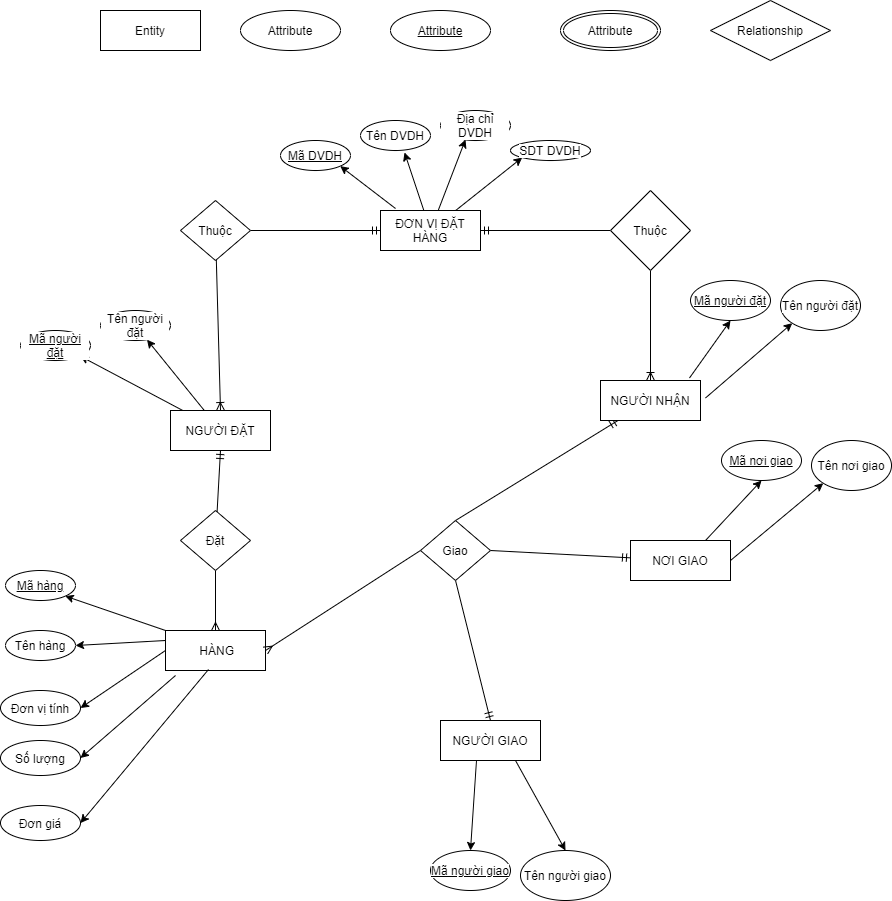

The diagram above was exported from draw.io. Its source (the exported page's mxGraphModel, read from the mxfile embedded in the PNG):
<mxGraphModel dx="1718" dy="450" grid="1" gridSize="10" guides="1" tooltips="1" connect="1" arrows="1" fold="1" page="1" pageScale="1" pageWidth="850" pageHeight="1100" math="0" shadow="0" extFonts="Permanent Marker^https://fonts.googleapis.com/css?family=Permanent+Marker">
  <root>
    <mxCell id="0" />
    <mxCell id="1" parent="0" />
    <mxCell id="m4ZS2Yp8XHD04F4ujHx7-2" value="Attribute" style="ellipse;whiteSpace=wrap;html=1;align=center;fontColor=default;strokeColor=default;fillColor=default;" vertex="1" parent="1">
      <mxGeometry x="-320" y="20" width="100" height="40" as="geometry" />
    </mxCell>
    <mxCell id="m4ZS2Yp8XHD04F4ujHx7-3" value="Attribute" style="ellipse;whiteSpace=wrap;html=1;align=center;fontStyle=4;fontColor=default;strokeColor=default;fillColor=default;" vertex="1" parent="1">
      <mxGeometry x="-170" y="20" width="100" height="40" as="geometry" />
    </mxCell>
    <mxCell id="m4ZS2Yp8XHD04F4ujHx7-4" value="Entity" style="whiteSpace=wrap;html=1;align=center;fontColor=default;strokeColor=default;fillColor=default;" vertex="1" parent="1">
      <mxGeometry x="-460" y="20" width="100" height="40" as="geometry" />
    </mxCell>
    <mxCell id="m4ZS2Yp8XHD04F4ujHx7-5" value="Relationship" style="shape=rhombus;perimeter=rhombusPerimeter;whiteSpace=wrap;html=1;align=center;fontColor=default;strokeColor=default;fillColor=default;" vertex="1" parent="1">
      <mxGeometry x="150" y="10" width="120" height="60" as="geometry" />
    </mxCell>
    <mxCell id="m4ZS2Yp8XHD04F4ujHx7-6" value="Attribute" style="ellipse;shape=doubleEllipse;margin=3;whiteSpace=wrap;html=1;align=center;fontColor=default;strokeColor=default;fillColor=default;" vertex="1" parent="1">
      <mxGeometry y="20" width="100" height="40" as="geometry" />
    </mxCell>
    <mxCell id="m4ZS2Yp8XHD04F4ujHx7-20" style="rounded=0;orthogonalLoop=1;jettySize=auto;html=1;exitX=0.15;exitY=-0.05;exitDx=0;exitDy=0;entryX=1;entryY=1;entryDx=0;entryDy=0;fontColor=default;strokeColor=default;labelBackgroundColor=default;exitPerimeter=0;fillColor=default;" edge="1" parent="1" source="m4ZS2Yp8XHD04F4ujHx7-7" target="m4ZS2Yp8XHD04F4ujHx7-14">
      <mxGeometry relative="1" as="geometry" />
    </mxCell>
    <mxCell id="m4ZS2Yp8XHD04F4ujHx7-21" style="rounded=0;orthogonalLoop=1;jettySize=auto;html=1;entryX=0.629;entryY=1.067;entryDx=0;entryDy=0;entryPerimeter=0;fontColor=default;strokeColor=default;labelBackgroundColor=default;fillColor=default;" edge="1" parent="1" source="m4ZS2Yp8XHD04F4ujHx7-7" target="m4ZS2Yp8XHD04F4ujHx7-15">
      <mxGeometry relative="1" as="geometry" />
    </mxCell>
    <mxCell id="m4ZS2Yp8XHD04F4ujHx7-22" style="rounded=0;orthogonalLoop=1;jettySize=auto;html=1;entryX=0.357;entryY=0.967;entryDx=0;entryDy=0;entryPerimeter=0;fontColor=default;strokeColor=default;labelBackgroundColor=default;fillColor=default;" edge="1" parent="1" source="m4ZS2Yp8XHD04F4ujHx7-7" target="m4ZS2Yp8XHD04F4ujHx7-16">
      <mxGeometry relative="1" as="geometry" />
    </mxCell>
    <mxCell id="m4ZS2Yp8XHD04F4ujHx7-23" style="rounded=0;orthogonalLoop=1;jettySize=auto;html=1;entryX=0;entryY=1;entryDx=0;entryDy=0;fontColor=default;strokeColor=default;labelBackgroundColor=default;fillColor=default;" edge="1" parent="1" source="m4ZS2Yp8XHD04F4ujHx7-7" target="m4ZS2Yp8XHD04F4ujHx7-17">
      <mxGeometry relative="1" as="geometry" />
    </mxCell>
    <mxCell id="m4ZS2Yp8XHD04F4ujHx7-27" style="edgeStyle=none;rounded=0;orthogonalLoop=1;jettySize=auto;html=1;entryX=1;entryY=0.5;entryDx=0;entryDy=0;labelBackgroundColor=default;fontColor=default;strokeColor=default;startArrow=ERmandOne;startFill=0;endArrow=none;endFill=0;fillColor=default;" edge="1" parent="1" source="m4ZS2Yp8XHD04F4ujHx7-7" target="m4ZS2Yp8XHD04F4ujHx7-24">
      <mxGeometry relative="1" as="geometry" />
    </mxCell>
    <mxCell id="m4ZS2Yp8XHD04F4ujHx7-7" value="ĐƠN VỊ ĐẶT HÀNG" style="whiteSpace=wrap;html=1;align=center;fontColor=default;strokeColor=default;fillColor=default;labelBackgroundColor=default;" vertex="1" parent="1">
      <mxGeometry x="-180" y="220" width="100" height="40" as="geometry" />
    </mxCell>
    <mxCell id="m4ZS2Yp8XHD04F4ujHx7-9" value="&amp;nbsp;HÀNG" style="whiteSpace=wrap;html=1;align=center;fontColor=default;strokeColor=default;fillColor=default;labelBackgroundColor=default;" vertex="1" parent="1">
      <mxGeometry x="-395" y="640" width="100" height="40" as="geometry" />
    </mxCell>
    <mxCell id="m4ZS2Yp8XHD04F4ujHx7-34" style="edgeStyle=none;rounded=0;orthogonalLoop=1;jettySize=auto;html=1;entryX=1;entryY=1;entryDx=0;entryDy=0;labelBackgroundColor=default;fontColor=default;startArrow=none;startFill=0;endArrow=classic;endFill=1;strokeColor=default;fillColor=default;" edge="1" parent="1" source="m4ZS2Yp8XHD04F4ujHx7-10" target="m4ZS2Yp8XHD04F4ujHx7-32">
      <mxGeometry relative="1" as="geometry" />
    </mxCell>
    <mxCell id="m4ZS2Yp8XHD04F4ujHx7-35" style="edgeStyle=none;rounded=0;orthogonalLoop=1;jettySize=auto;html=1;labelBackgroundColor=default;fontColor=default;startArrow=none;startFill=0;endArrow=classic;endFill=1;strokeColor=default;fillColor=default;" edge="1" parent="1" source="m4ZS2Yp8XHD04F4ujHx7-10" target="m4ZS2Yp8XHD04F4ujHx7-33">
      <mxGeometry relative="1" as="geometry" />
    </mxCell>
    <mxCell id="m4ZS2Yp8XHD04F4ujHx7-42" style="edgeStyle=none;rounded=0;orthogonalLoop=1;jettySize=auto;html=1;exitX=0.5;exitY=1;exitDx=0;exitDy=0;labelBackgroundColor=default;fontColor=default;startArrow=ERmandOne;startFill=0;endArrow=none;endFill=0;strokeColor=default;fillColor=default;" edge="1" parent="1" source="m4ZS2Yp8XHD04F4ujHx7-10" target="m4ZS2Yp8XHD04F4ujHx7-41">
      <mxGeometry relative="1" as="geometry" />
    </mxCell>
    <mxCell id="m4ZS2Yp8XHD04F4ujHx7-10" value="NGƯỜI ĐẶT" style="whiteSpace=wrap;html=1;align=center;fontColor=default;strokeColor=default;fillColor=default;labelBackgroundColor=default;" vertex="1" parent="1">
      <mxGeometry x="-390" y="420" width="100" height="40" as="geometry" />
    </mxCell>
    <mxCell id="m4ZS2Yp8XHD04F4ujHx7-69" style="edgeStyle=none;rounded=0;orthogonalLoop=1;jettySize=auto;html=1;exitX=0.5;exitY=0;exitDx=0;exitDy=0;entryX=0.5;entryY=1;entryDx=0;entryDy=0;labelBackgroundColor=default;fontColor=default;startArrow=ERmandOne;startFill=0;endArrow=none;endFill=0;strokeColor=default;fillColor=default;" edge="1" parent="1" source="m4ZS2Yp8XHD04F4ujHx7-11" target="m4ZS2Yp8XHD04F4ujHx7-60">
      <mxGeometry relative="1" as="geometry" />
    </mxCell>
    <mxCell id="m4ZS2Yp8XHD04F4ujHx7-11" value="NGƯỜI GIAO" style="whiteSpace=wrap;html=1;align=center;fontColor=default;strokeColor=default;fillColor=default;labelBackgroundColor=default;" vertex="1" parent="1">
      <mxGeometry x="-120" y="730" width="100" height="40" as="geometry" />
    </mxCell>
    <mxCell id="m4ZS2Yp8XHD04F4ujHx7-71" style="edgeStyle=none;rounded=0;orthogonalLoop=1;jettySize=auto;html=1;entryX=0.5;entryY=0;entryDx=0;entryDy=0;labelBackgroundColor=default;fontColor=default;startArrow=ERmandOne;startFill=0;endArrow=none;endFill=0;strokeColor=default;fillColor=default;" edge="1" parent="1" source="m4ZS2Yp8XHD04F4ujHx7-12" target="m4ZS2Yp8XHD04F4ujHx7-60">
      <mxGeometry relative="1" as="geometry" />
    </mxCell>
    <mxCell id="m4ZS2Yp8XHD04F4ujHx7-12" value="NGƯỜI NHẬN" style="whiteSpace=wrap;html=1;align=center;fontColor=default;strokeColor=default;fillColor=default;labelBackgroundColor=default;" vertex="1" parent="1">
      <mxGeometry x="40" y="390" width="100" height="40" as="geometry" />
    </mxCell>
    <mxCell id="m4ZS2Yp8XHD04F4ujHx7-70" style="edgeStyle=none;rounded=0;orthogonalLoop=1;jettySize=auto;html=1;entryX=1;entryY=0.5;entryDx=0;entryDy=0;labelBackgroundColor=default;fontColor=default;startArrow=ERmandOne;startFill=0;endArrow=none;endFill=0;strokeColor=default;fillColor=default;" edge="1" parent="1" source="m4ZS2Yp8XHD04F4ujHx7-13" target="m4ZS2Yp8XHD04F4ujHx7-60">
      <mxGeometry relative="1" as="geometry" />
    </mxCell>
    <mxCell id="m4ZS2Yp8XHD04F4ujHx7-13" value="NƠI GIAO" style="whiteSpace=wrap;html=1;align=center;fontColor=default;strokeColor=default;fillColor=default;labelBackgroundColor=default;" vertex="1" parent="1">
      <mxGeometry x="70" y="550" width="100" height="40" as="geometry" />
    </mxCell>
    <mxCell id="m4ZS2Yp8XHD04F4ujHx7-14" value="Mã DVDH" style="ellipse;whiteSpace=wrap;html=1;align=center;fontStyle=4;fontColor=default;strokeColor=default;fillColor=default;labelBackgroundColor=default;" vertex="1" parent="1">
      <mxGeometry x="-280" y="150" width="70" height="30" as="geometry" />
    </mxCell>
    <mxCell id="m4ZS2Yp8XHD04F4ujHx7-15" value="Tên DVDH" style="ellipse;whiteSpace=wrap;html=1;align=center;fontColor=default;strokeColor=default;fillColor=default;labelBackgroundColor=default;" vertex="1" parent="1">
      <mxGeometry x="-200" y="130" width="70" height="30" as="geometry" />
    </mxCell>
    <mxCell id="m4ZS2Yp8XHD04F4ujHx7-16" value="Địa chỉ DVDH" style="ellipse;whiteSpace=wrap;html=1;align=center;fontColor=default;strokeColor=default;fillColor=default;labelBackgroundColor=default;" vertex="1" parent="1">
      <mxGeometry x="-120" y="120" width="70" height="30" as="geometry" />
    </mxCell>
    <mxCell id="m4ZS2Yp8XHD04F4ujHx7-17" value="SDT DVDH" style="ellipse;whiteSpace=wrap;html=1;align=center;fontColor=default;strokeColor=default;fillColor=default;labelBackgroundColor=default;" vertex="1" parent="1">
      <mxGeometry x="-50" y="150" width="80" height="20" as="geometry" />
    </mxCell>
    <mxCell id="m4ZS2Yp8XHD04F4ujHx7-28" style="edgeStyle=none;rounded=0;orthogonalLoop=1;jettySize=auto;html=1;entryX=0.5;entryY=0;entryDx=0;entryDy=0;labelBackgroundColor=default;fontColor=default;startArrow=none;startFill=0;strokeColor=default;endArrow=ERoneToMany;endFill=0;fillColor=default;" edge="1" parent="1" source="m4ZS2Yp8XHD04F4ujHx7-24" target="m4ZS2Yp8XHD04F4ujHx7-10">
      <mxGeometry relative="1" as="geometry" />
    </mxCell>
    <mxCell id="m4ZS2Yp8XHD04F4ujHx7-24" value="Thuộc" style="rhombus;whiteSpace=wrap;html=1;fillColor=default;strokeColor=default;fontColor=default;labelBackgroundColor=default;" vertex="1" parent="1">
      <mxGeometry x="-380" y="210" width="70" height="60" as="geometry" />
    </mxCell>
    <mxCell id="m4ZS2Yp8XHD04F4ujHx7-26" style="edgeStyle=none;rounded=0;orthogonalLoop=1;jettySize=auto;html=1;entryX=1;entryY=0.5;entryDx=0;entryDy=0;labelBackgroundColor=default;fontColor=default;strokeColor=default;fillColor=default;" edge="1" parent="1" source="m4ZS2Yp8XHD04F4ujHx7-24" target="m4ZS2Yp8XHD04F4ujHx7-24">
      <mxGeometry relative="1" as="geometry" />
    </mxCell>
    <mxCell id="m4ZS2Yp8XHD04F4ujHx7-29" style="edgeStyle=none;rounded=0;orthogonalLoop=1;jettySize=auto;html=1;entryX=0;entryY=0.5;entryDx=0;entryDy=0;labelBackgroundColor=default;fontColor=default;strokeColor=default;startArrow=ERmandOne;startFill=0;endArrow=none;endFill=0;exitX=1;exitY=0.5;exitDx=0;exitDy=0;fillColor=default;" edge="1" parent="1" target="m4ZS2Yp8XHD04F4ujHx7-31" source="m4ZS2Yp8XHD04F4ujHx7-7">
      <mxGeometry relative="1" as="geometry">
        <mxPoint x="250" y="232.9411764705883" as="sourcePoint" />
      </mxGeometry>
    </mxCell>
    <mxCell id="m4ZS2Yp8XHD04F4ujHx7-30" style="edgeStyle=none;rounded=0;orthogonalLoop=1;jettySize=auto;html=1;entryX=0.5;entryY=0;entryDx=0;entryDy=0;labelBackgroundColor=default;fontColor=default;startArrow=none;startFill=0;strokeColor=default;endArrow=ERoneToMany;endFill=0;fillColor=default;" edge="1" parent="1" source="m4ZS2Yp8XHD04F4ujHx7-31">
      <mxGeometry relative="1" as="geometry">
        <mxPoint x="90" y="390" as="targetPoint" />
      </mxGeometry>
    </mxCell>
    <mxCell id="m4ZS2Yp8XHD04F4ujHx7-31" value="Thuộc" style="rhombus;whiteSpace=wrap;html=1;fillColor=default;strokeColor=default;fontColor=default;labelBackgroundColor=default;" vertex="1" parent="1">
      <mxGeometry x="50" y="200" width="80" height="80" as="geometry" />
    </mxCell>
    <mxCell id="m4ZS2Yp8XHD04F4ujHx7-32" value="Mã người đặt" style="ellipse;whiteSpace=wrap;html=1;align=center;fontStyle=4;fontColor=default;strokeColor=default;fillColor=default;labelBackgroundColor=default;" vertex="1" parent="1">
      <mxGeometry x="-540" y="340" width="70" height="30" as="geometry" />
    </mxCell>
    <mxCell id="m4ZS2Yp8XHD04F4ujHx7-33" value="Tên người đặt" style="ellipse;whiteSpace=wrap;html=1;align=center;fontColor=default;strokeColor=default;fillColor=default;labelBackgroundColor=default;" vertex="1" parent="1">
      <mxGeometry x="-460" y="320" width="70" height="30" as="geometry" />
    </mxCell>
    <mxCell id="m4ZS2Yp8XHD04F4ujHx7-36" style="edgeStyle=none;rounded=0;orthogonalLoop=1;jettySize=auto;html=1;entryX=0.5;entryY=1;entryDx=0;entryDy=0;labelBackgroundColor=default;fontColor=default;startArrow=none;startFill=0;endArrow=classic;endFill=1;strokeColor=default;fillColor=default;exitX=0.84;exitY=0;exitDx=0;exitDy=0;exitPerimeter=0;" edge="1" parent="1" target="m4ZS2Yp8XHD04F4ujHx7-38">
      <mxGeometry relative="1" as="geometry">
        <mxPoint x="129" y="387.5" as="sourcePoint" />
      </mxGeometry>
    </mxCell>
    <mxCell id="m4ZS2Yp8XHD04F4ujHx7-37" style="edgeStyle=none;rounded=0;orthogonalLoop=1;jettySize=auto;html=1;labelBackgroundColor=default;fontColor=default;startArrow=none;startFill=0;endArrow=classic;endFill=1;strokeColor=default;fillColor=default;exitX=1;exitY=0.5;exitDx=0;exitDy=0;entryX=0;entryY=1;entryDx=0;entryDy=0;" edge="1" parent="1" target="m4ZS2Yp8XHD04F4ujHx7-39">
      <mxGeometry relative="1" as="geometry">
        <mxPoint x="145" y="407.5" as="sourcePoint" />
      </mxGeometry>
    </mxCell>
    <mxCell id="m4ZS2Yp8XHD04F4ujHx7-38" value="Mã người đặt" style="ellipse;whiteSpace=wrap;html=1;align=center;fontStyle=4;fontColor=default;strokeColor=default;fillColor=default;labelBackgroundColor=default;" vertex="1" parent="1">
      <mxGeometry x="130" y="290" width="80" height="40" as="geometry" />
    </mxCell>
    <mxCell id="m4ZS2Yp8XHD04F4ujHx7-39" value="Tên người đặt" style="ellipse;whiteSpace=wrap;html=1;align=center;fontColor=default;strokeColor=default;fillColor=default;labelBackgroundColor=default;" vertex="1" parent="1">
      <mxGeometry x="220" y="290" width="80" height="50" as="geometry" />
    </mxCell>
    <mxCell id="m4ZS2Yp8XHD04F4ujHx7-43" style="edgeStyle=none;rounded=0;orthogonalLoop=1;jettySize=auto;html=1;entryX=0.5;entryY=0;entryDx=0;entryDy=0;labelBackgroundColor=default;fontColor=default;startArrow=none;startFill=0;endArrow=ERmany;endFill=0;strokeColor=default;fillColor=default;" edge="1" parent="1" source="m4ZS2Yp8XHD04F4ujHx7-41" target="m4ZS2Yp8XHD04F4ujHx7-9">
      <mxGeometry relative="1" as="geometry" />
    </mxCell>
    <mxCell id="m4ZS2Yp8XHD04F4ujHx7-41" value="Đặt" style="rhombus;whiteSpace=wrap;html=1;fillColor=default;strokeColor=default;fontColor=default;labelBackgroundColor=default;" vertex="1" parent="1">
      <mxGeometry x="-380" y="520" width="70" height="60" as="geometry" />
    </mxCell>
    <mxCell id="m4ZS2Yp8XHD04F4ujHx7-44" style="rounded=0;orthogonalLoop=1;jettySize=auto;html=1;exitX=0;exitY=0;exitDx=0;exitDy=0;entryX=1;entryY=1;entryDx=0;entryDy=0;fontColor=default;strokeColor=default;labelBackgroundColor=default;fillColor=default;" edge="1" parent="1" target="m4ZS2Yp8XHD04F4ujHx7-48" source="m4ZS2Yp8XHD04F4ujHx7-9">
      <mxGeometry relative="1" as="geometry">
        <mxPoint x="-435" y="608" as="sourcePoint" />
      </mxGeometry>
    </mxCell>
    <mxCell id="m4ZS2Yp8XHD04F4ujHx7-45" style="rounded=0;orthogonalLoop=1;jettySize=auto;html=1;entryX=1;entryY=0.5;entryDx=0;entryDy=0;fontColor=default;strokeColor=default;labelBackgroundColor=default;exitX=0;exitY=0.25;exitDx=0;exitDy=0;fillColor=default;" edge="1" parent="1" target="m4ZS2Yp8XHD04F4ujHx7-49" source="m4ZS2Yp8XHD04F4ujHx7-9">
      <mxGeometry relative="1" as="geometry">
        <mxPoint x="-406.6598281831002" y="610" as="sourcePoint" />
      </mxGeometry>
    </mxCell>
    <mxCell id="m4ZS2Yp8XHD04F4ujHx7-46" style="rounded=0;orthogonalLoop=1;jettySize=auto;html=1;entryX=1;entryY=0.5;entryDx=0;entryDy=0;fontColor=default;strokeColor=default;labelBackgroundColor=default;exitX=0;exitY=0.5;exitDx=0;exitDy=0;fillColor=default;" edge="1" parent="1" target="m4ZS2Yp8XHD04F4ujHx7-50" source="m4ZS2Yp8XHD04F4ujHx7-9">
      <mxGeometry relative="1" as="geometry">
        <mxPoint x="-392.3090449499946" y="610" as="sourcePoint" />
      </mxGeometry>
    </mxCell>
    <mxCell id="m4ZS2Yp8XHD04F4ujHx7-48" value="Mã hàng" style="ellipse;whiteSpace=wrap;html=1;align=center;fontStyle=4;fontColor=default;strokeColor=default;fillColor=default;labelBackgroundColor=default;" vertex="1" parent="1">
      <mxGeometry x="-555" y="580" width="70" height="30" as="geometry" />
    </mxCell>
    <mxCell id="m4ZS2Yp8XHD04F4ujHx7-49" value="Tên hàng" style="ellipse;whiteSpace=wrap;html=1;align=center;fontColor=default;strokeColor=default;fillColor=default;labelBackgroundColor=default;" vertex="1" parent="1">
      <mxGeometry x="-555" y="640" width="70" height="30" as="geometry" />
    </mxCell>
    <mxCell id="m4ZS2Yp8XHD04F4ujHx7-50" value="Đơn vị tính" style="ellipse;whiteSpace=wrap;html=1;align=center;fontColor=default;strokeColor=default;fillColor=default;labelBackgroundColor=default;" vertex="1" parent="1">
      <mxGeometry x="-560" y="700" width="80" height="35" as="geometry" />
    </mxCell>
    <mxCell id="m4ZS2Yp8XHD04F4ujHx7-53" style="rounded=0;orthogonalLoop=1;jettySize=auto;html=1;entryX=1;entryY=0.5;entryDx=0;entryDy=0;fontColor=default;strokeColor=default;labelBackgroundColor=default;exitX=0.1;exitY=1.125;exitDx=0;exitDy=0;fillColor=default;exitPerimeter=0;" edge="1" parent="1" target="m4ZS2Yp8XHD04F4ujHx7-54" source="m4ZS2Yp8XHD04F4ujHx7-9">
      <mxGeometry relative="1" as="geometry">
        <mxPoint x="-395" y="710" as="sourcePoint" />
      </mxGeometry>
    </mxCell>
    <mxCell id="m4ZS2Yp8XHD04F4ujHx7-54" value="Số lượng" style="ellipse;whiteSpace=wrap;html=1;align=center;fontColor=default;strokeColor=default;fillColor=default;labelBackgroundColor=default;" vertex="1" parent="1">
      <mxGeometry x="-560" y="750" width="80" height="35" as="geometry" />
    </mxCell>
    <mxCell id="m4ZS2Yp8XHD04F4ujHx7-55" style="rounded=0;orthogonalLoop=1;jettySize=auto;html=1;entryX=1;entryY=0.5;entryDx=0;entryDy=0;fontColor=default;strokeColor=default;labelBackgroundColor=default;exitX=0.43;exitY=0.975;exitDx=0;exitDy=0;fillColor=default;exitPerimeter=0;" edge="1" parent="1" target="m4ZS2Yp8XHD04F4ujHx7-56" source="m4ZS2Yp8XHD04F4ujHx7-9">
      <mxGeometry relative="1" as="geometry">
        <mxPoint x="-385" y="750" as="sourcePoint" />
      </mxGeometry>
    </mxCell>
    <mxCell id="m4ZS2Yp8XHD04F4ujHx7-56" value="Đơn giá" style="ellipse;whiteSpace=wrap;html=1;align=center;fontColor=default;strokeColor=default;fillColor=default;labelBackgroundColor=default;" vertex="1" parent="1">
      <mxGeometry x="-560" y="815" width="80" height="35" as="geometry" />
    </mxCell>
    <mxCell id="m4ZS2Yp8XHD04F4ujHx7-72" style="edgeStyle=none;rounded=0;orthogonalLoop=1;jettySize=auto;html=1;exitX=0;exitY=0.5;exitDx=0;exitDy=0;entryX=1;entryY=0.5;entryDx=0;entryDy=0;labelBackgroundColor=default;fontColor=default;startArrow=none;startFill=0;endArrow=ERmany;endFill=0;strokeColor=default;fillColor=default;" edge="1" parent="1" source="m4ZS2Yp8XHD04F4ujHx7-60" target="m4ZS2Yp8XHD04F4ujHx7-9">
      <mxGeometry relative="1" as="geometry" />
    </mxCell>
    <mxCell id="m4ZS2Yp8XHD04F4ujHx7-60" value="Giao" style="rhombus;whiteSpace=wrap;html=1;fillColor=default;strokeColor=default;fontColor=default;labelBackgroundColor=default;" vertex="1" parent="1">
      <mxGeometry x="-140" y="530" width="70" height="60" as="geometry" />
    </mxCell>
    <mxCell id="m4ZS2Yp8XHD04F4ujHx7-61" style="edgeStyle=none;rounded=0;orthogonalLoop=1;jettySize=auto;html=1;entryX=0.5;entryY=1;entryDx=0;entryDy=0;labelBackgroundColor=default;fontColor=default;startArrow=none;startFill=0;endArrow=classic;endFill=1;strokeColor=default;fillColor=default;exitX=0.75;exitY=0;exitDx=0;exitDy=0;" edge="1" parent="1" target="m4ZS2Yp8XHD04F4ujHx7-63" source="m4ZS2Yp8XHD04F4ujHx7-13">
      <mxGeometry relative="1" as="geometry">
        <mxPoint x="160" y="547.5" as="sourcePoint" />
      </mxGeometry>
    </mxCell>
    <mxCell id="m4ZS2Yp8XHD04F4ujHx7-62" style="edgeStyle=none;rounded=0;orthogonalLoop=1;jettySize=auto;html=1;labelBackgroundColor=default;fontColor=default;startArrow=none;startFill=0;endArrow=classic;endFill=1;strokeColor=default;fillColor=default;exitX=1;exitY=0.5;exitDx=0;exitDy=0;entryX=0;entryY=1;entryDx=0;entryDy=0;" edge="1" parent="1" target="m4ZS2Yp8XHD04F4ujHx7-64" source="m4ZS2Yp8XHD04F4ujHx7-13">
      <mxGeometry relative="1" as="geometry">
        <mxPoint x="176" y="567.5" as="sourcePoint" />
      </mxGeometry>
    </mxCell>
    <mxCell id="m4ZS2Yp8XHD04F4ujHx7-63" value="Mã nơi giao" style="ellipse;whiteSpace=wrap;html=1;align=center;fontStyle=4;fontColor=default;strokeColor=default;fillColor=default;labelBackgroundColor=default;" vertex="1" parent="1">
      <mxGeometry x="161" y="450" width="80" height="40" as="geometry" />
    </mxCell>
    <mxCell id="m4ZS2Yp8XHD04F4ujHx7-64" value="Tên nơi giao" style="ellipse;whiteSpace=wrap;html=1;align=center;fontColor=default;strokeColor=default;fillColor=default;labelBackgroundColor=default;" vertex="1" parent="1">
      <mxGeometry x="251" y="450" width="80" height="50" as="geometry" />
    </mxCell>
    <mxCell id="m4ZS2Yp8XHD04F4ujHx7-65" style="edgeStyle=none;rounded=0;orthogonalLoop=1;jettySize=auto;html=1;entryX=0.5;entryY=0;entryDx=0;entryDy=0;labelBackgroundColor=default;fontColor=default;startArrow=none;startFill=0;endArrow=classic;endFill=1;strokeColor=default;fillColor=default;exitX=0.36;exitY=1;exitDx=0;exitDy=0;exitPerimeter=0;" edge="1" parent="1" target="m4ZS2Yp8XHD04F4ujHx7-67" source="m4ZS2Yp8XHD04F4ujHx7-11">
      <mxGeometry relative="1" as="geometry">
        <mxPoint x="-131" y="957.5" as="sourcePoint" />
      </mxGeometry>
    </mxCell>
    <mxCell id="m4ZS2Yp8XHD04F4ujHx7-66" style="edgeStyle=none;rounded=0;orthogonalLoop=1;jettySize=auto;html=1;labelBackgroundColor=default;fontColor=default;startArrow=none;startFill=0;endArrow=classic;endFill=1;strokeColor=default;fillColor=default;exitX=0.75;exitY=1;exitDx=0;exitDy=0;entryX=0.5;entryY=0;entryDx=0;entryDy=0;" edge="1" parent="1" target="m4ZS2Yp8XHD04F4ujHx7-68" source="m4ZS2Yp8XHD04F4ujHx7-11">
      <mxGeometry relative="1" as="geometry">
        <mxPoint x="-115" y="977.5" as="sourcePoint" />
      </mxGeometry>
    </mxCell>
    <mxCell id="m4ZS2Yp8XHD04F4ujHx7-67" value="Mã người giao" style="ellipse;whiteSpace=wrap;html=1;align=center;fontStyle=4;fontColor=default;strokeColor=default;fillColor=default;labelBackgroundColor=default;" vertex="1" parent="1">
      <mxGeometry x="-130" y="860" width="80" height="40" as="geometry" />
    </mxCell>
    <mxCell id="m4ZS2Yp8XHD04F4ujHx7-68" value="Tên người giao" style="ellipse;whiteSpace=wrap;html=1;align=center;fontColor=default;strokeColor=default;fillColor=default;labelBackgroundColor=default;" vertex="1" parent="1">
      <mxGeometry x="-40" y="860" width="90" height="50" as="geometry" />
    </mxCell>
  </root>
</mxGraphModel>